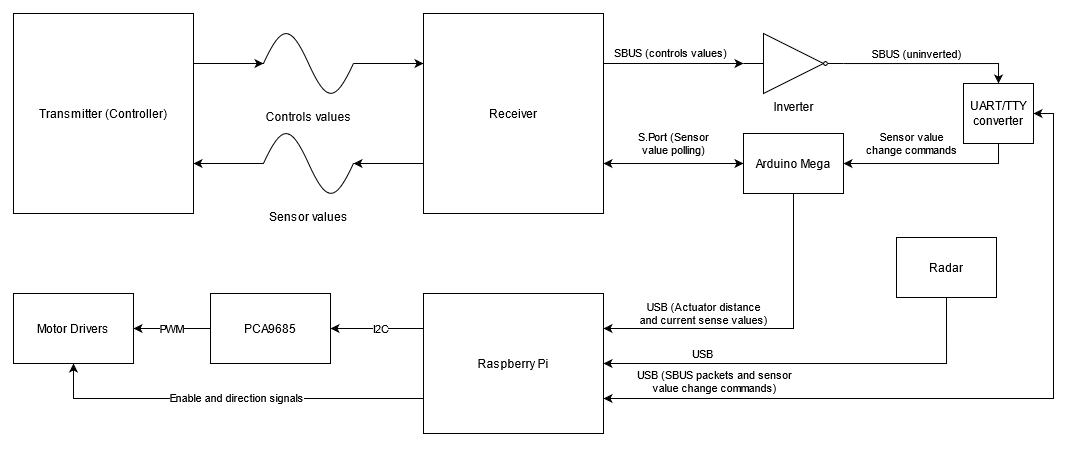

The diagram above was exported from draw.io. Its source (the exported page's mxGraphModel, read from the mxfile embedded in the PNG):
<mxGraphModel dx="1054" dy="473" grid="0" gridSize="10" guides="1" tooltips="1" connect="1" arrows="1" fold="1" page="0" pageScale="1" pageWidth="850" pageHeight="1100" math="0" shadow="0">
  <root>
    <mxCell id="0" />
    <mxCell id="1" parent="0" />
    <mxCell id="x6CiD8VPrZXpMIYv3OhJ-1" value="Transmitter (Controller)" style="rounded=0;whiteSpace=wrap;html=1;labelPosition=center;verticalLabelPosition=middle;align=center;verticalAlign=middle;" parent="1" vertex="1">
      <mxGeometry x="80" y="120" width="180" height="140" as="geometry" />
    </mxCell>
    <mxCell id="sb9LS9Mzbbce-gicuA8Z-35" value="" style="edgeStyle=orthogonalEdgeStyle;rounded=0;orthogonalLoop=1;jettySize=auto;html=1;startArrow=none;startFill=0;endArrow=classic;endFill=1;entryX=0;entryY=0.25;entryDx=0;entryDy=0;" parent="1" source="sb9LS9Mzbbce-gicuA8Z-3" target="sb9LS9Mzbbce-gicuA8Z-6" edge="1">
      <mxGeometry relative="1" as="geometry" />
    </mxCell>
    <mxCell id="sb9LS9Mzbbce-gicuA8Z-3" value="Controls values" style="pointerEvents=1;verticalLabelPosition=bottom;shadow=0;dashed=0;align=center;html=1;verticalAlign=top;shape=mxgraph.electrical.waveforms.sine_wave;" parent="1" vertex="1">
      <mxGeometry x="330" y="130" width="90" height="80" as="geometry" />
    </mxCell>
    <mxCell id="sb9LS9Mzbbce-gicuA8Z-5" value="Transmitter (Controller)" style="rounded=0;whiteSpace=wrap;html=1;labelPosition=center;verticalLabelPosition=middle;align=center;verticalAlign=middle;" parent="1" vertex="1">
      <mxGeometry x="80" y="120" width="180" height="200" as="geometry" />
    </mxCell>
    <mxCell id="sb9LS9Mzbbce-gicuA8Z-11" value="" style="edgeStyle=orthogonalEdgeStyle;rounded=0;orthogonalLoop=1;jettySize=auto;html=1;startArrow=none;startFill=0;exitX=1;exitY=0.25;exitDx=0;exitDy=0;" parent="1" source="sb9LS9Mzbbce-gicuA8Z-6" target="sb9LS9Mzbbce-gicuA8Z-10" edge="1">
      <mxGeometry relative="1" as="geometry" />
    </mxCell>
    <mxCell id="sb9LS9Mzbbce-gicuA8Z-12" value="&lt;div&gt;SBUS (controls values)&lt;br&gt;&lt;/div&gt;" style="edgeLabel;html=1;align=center;verticalAlign=middle;resizable=0;points=[];" parent="sb9LS9Mzbbce-gicuA8Z-11" vertex="1" connectable="0">
      <mxGeometry x="-0.2714" y="-3" relative="1" as="geometry">
        <mxPoint x="16" y="-14" as="offset" />
      </mxGeometry>
    </mxCell>
    <mxCell id="sb9LS9Mzbbce-gicuA8Z-36" style="edgeStyle=orthogonalEdgeStyle;rounded=0;orthogonalLoop=1;jettySize=auto;html=1;exitX=1;exitY=0.75;exitDx=0;exitDy=0;entryX=0;entryY=0.5;entryDx=0;entryDy=0;startArrow=classic;startFill=1;endArrow=classic;endFill=1;" parent="1" source="sb9LS9Mzbbce-gicuA8Z-6" target="sb9LS9Mzbbce-gicuA8Z-15" edge="1">
      <mxGeometry relative="1" as="geometry">
        <Array as="points">
          <mxPoint x="700" y="270" />
          <mxPoint x="700" y="270" />
        </Array>
      </mxGeometry>
    </mxCell>
    <mxCell id="sb9LS9Mzbbce-gicuA8Z-37" value="&lt;div&gt;S.Port (Sensor&lt;/div&gt;&lt;div&gt;value polling)&lt;br&gt;&lt;/div&gt;" style="edgeLabel;html=1;align=center;verticalAlign=middle;resizable=0;points=[];" parent="sb9LS9Mzbbce-gicuA8Z-36" vertex="1" connectable="0">
      <mxGeometry x="0.4316" y="-1" relative="1" as="geometry">
        <mxPoint x="-30" y="-21" as="offset" />
      </mxGeometry>
    </mxCell>
    <mxCell id="sb9LS9Mzbbce-gicuA8Z-6" value="Receiver" style="rounded=0;whiteSpace=wrap;html=1;labelPosition=center;verticalLabelPosition=middle;align=center;verticalAlign=middle;" parent="1" vertex="1">
      <mxGeometry x="490" y="120" width="180" height="200" as="geometry" />
    </mxCell>
    <mxCell id="sb9LS9Mzbbce-gicuA8Z-23" value="" style="edgeStyle=orthogonalEdgeStyle;rounded=0;orthogonalLoop=1;jettySize=auto;html=1;startArrow=classic;startFill=1;endArrow=classic;endFill=1;exitX=1;exitY=0.5;exitDx=0;exitDy=0;entryX=1;entryY=0.75;entryDx=0;entryDy=0;" parent="1" source="sb9LS9Mzbbce-gicuA8Z-8" target="sb9LS9Mzbbce-gicuA8Z-22" edge="1">
      <mxGeometry relative="1" as="geometry">
        <mxPoint x="1300" y="220" as="targetPoint" />
        <Array as="points" />
      </mxGeometry>
    </mxCell>
    <mxCell id="sb9LS9Mzbbce-gicuA8Z-42" value="&lt;div&gt;USB (SBUS packets and sensor&lt;/div&gt;&lt;div&gt;value change commands)&lt;/div&gt;" style="edgeLabel;html=1;align=center;verticalAlign=middle;resizable=0;points=[];" parent="sb9LS9Mzbbce-gicuA8Z-23" vertex="1" connectable="0">
      <mxGeometry x="0.2" y="-1" relative="1" as="geometry">
        <mxPoint x="-191" y="-16" as="offset" />
      </mxGeometry>
    </mxCell>
    <mxCell id="sb9LS9Mzbbce-gicuA8Z-8" value="UART/TTY converter" style="rounded=0;whiteSpace=wrap;html=1;labelPosition=center;verticalLabelPosition=middle;align=center;verticalAlign=middle;" parent="1" vertex="1">
      <mxGeometry x="1030" y="190" width="70" height="60" as="geometry" />
    </mxCell>
    <mxCell id="sb9LS9Mzbbce-gicuA8Z-13" value="" style="edgeStyle=orthogonalEdgeStyle;rounded=0;orthogonalLoop=1;jettySize=auto;html=1;startArrow=none;startFill=0;entryX=0.5;entryY=0;entryDx=0;entryDy=0;" parent="1" source="sb9LS9Mzbbce-gicuA8Z-10" target="sb9LS9Mzbbce-gicuA8Z-8" edge="1">
      <mxGeometry relative="1" as="geometry" />
    </mxCell>
    <mxCell id="sb9LS9Mzbbce-gicuA8Z-14" value="SBUS (uninverted)" style="edgeLabel;html=1;align=center;verticalAlign=middle;resizable=0;points=[];" parent="sb9LS9Mzbbce-gicuA8Z-13" vertex="1" connectable="0">
      <mxGeometry x="-0.1667" y="3" relative="1" as="geometry">
        <mxPoint y="-7" as="offset" />
      </mxGeometry>
    </mxCell>
    <mxCell id="sb9LS9Mzbbce-gicuA8Z-10" value="Inverter" style="verticalLabelPosition=bottom;shadow=0;dashed=0;align=center;html=1;verticalAlign=top;shape=mxgraph.electrical.logic_gates.buffer2;negating=1;" parent="1" vertex="1">
      <mxGeometry x="810" y="140" width="100" height="60" as="geometry" />
    </mxCell>
    <mxCell id="sb9LS9Mzbbce-gicuA8Z-20" value="" style="edgeStyle=orthogonalEdgeStyle;rounded=0;orthogonalLoop=1;jettySize=auto;html=1;startArrow=classic;startFill=1;endArrow=none;endFill=0;entryX=0.5;entryY=1;entryDx=0;entryDy=0;" parent="1" source="sb9LS9Mzbbce-gicuA8Z-15" target="sb9LS9Mzbbce-gicuA8Z-8" edge="1">
      <mxGeometry relative="1" as="geometry" />
    </mxCell>
    <mxCell id="sb9LS9Mzbbce-gicuA8Z-21" value="&lt;div&gt;Sensor value&lt;/div&gt;&lt;div&gt;change commands&lt;/div&gt;" style="edgeLabel;html=1;align=center;verticalAlign=middle;resizable=0;points=[];" parent="sb9LS9Mzbbce-gicuA8Z-20" vertex="1" connectable="0">
      <mxGeometry x="-0.0741" y="-4" relative="1" as="geometry">
        <mxPoint x="-14" y="-24" as="offset" />
      </mxGeometry>
    </mxCell>
    <mxCell id="sb9LS9Mzbbce-gicuA8Z-39" value="" style="edgeStyle=orthogonalEdgeStyle;rounded=0;orthogonalLoop=1;jettySize=auto;html=1;startArrow=none;startFill=0;endArrow=classic;endFill=1;entryX=1;entryY=0.25;entryDx=0;entryDy=0;exitX=0.5;exitY=1;exitDx=0;exitDy=0;" parent="1" source="sb9LS9Mzbbce-gicuA8Z-15" target="sb9LS9Mzbbce-gicuA8Z-22" edge="1">
      <mxGeometry relative="1" as="geometry">
        <mxPoint x="820" y="380" as="targetPoint" />
        <Array as="points">
          <mxPoint x="860" y="435" />
        </Array>
      </mxGeometry>
    </mxCell>
    <mxCell id="sb9LS9Mzbbce-gicuA8Z-43" value="&lt;div&gt;USB (Actuator distance&lt;/div&gt;&lt;div&gt;and current sense values)&lt;/div&gt;" style="edgeLabel;html=1;align=center;verticalAlign=middle;resizable=0;points=[];" parent="sb9LS9Mzbbce-gicuA8Z-39" vertex="1" connectable="0">
      <mxGeometry x="0.055" relative="1" as="geometry">
        <mxPoint x="-54.13" y="-15.000000000000007" as="offset" />
      </mxGeometry>
    </mxCell>
    <mxCell id="sb9LS9Mzbbce-gicuA8Z-15" value="Arduino Mega" style="rounded=0;whiteSpace=wrap;html=1;labelPosition=center;verticalLabelPosition=middle;align=center;verticalAlign=middle;" parent="1" vertex="1">
      <mxGeometry x="810" y="240" width="100" height="60" as="geometry" />
    </mxCell>
    <mxCell id="sb9LS9Mzbbce-gicuA8Z-46" value="" style="edgeStyle=orthogonalEdgeStyle;rounded=0;orthogonalLoop=1;jettySize=auto;html=1;startArrow=none;startFill=0;endArrow=classic;endFill=1;exitX=0;exitY=0.25;exitDx=0;exitDy=0;" parent="1" source="sb9LS9Mzbbce-gicuA8Z-22" target="sb9LS9Mzbbce-gicuA8Z-45" edge="1">
      <mxGeometry relative="1" as="geometry" />
    </mxCell>
    <mxCell id="sb9LS9Mzbbce-gicuA8Z-50" value="I2C" style="edgeLabel;html=1;align=center;verticalAlign=middle;resizable=0;points=[];" parent="sb9LS9Mzbbce-gicuA8Z-46" vertex="1" connectable="0">
      <mxGeometry x="-0.2759" y="1" relative="1" as="geometry">
        <mxPoint x="-10" y="-1" as="offset" />
      </mxGeometry>
    </mxCell>
    <mxCell id="sb9LS9Mzbbce-gicuA8Z-51" style="edgeStyle=orthogonalEdgeStyle;rounded=0;orthogonalLoop=1;jettySize=auto;html=1;exitX=0;exitY=0.75;exitDx=0;exitDy=0;entryX=0.5;entryY=1;entryDx=0;entryDy=0;startArrow=none;startFill=0;endArrow=classic;endFill=1;" parent="1" source="sb9LS9Mzbbce-gicuA8Z-22" target="sb9LS9Mzbbce-gicuA8Z-47" edge="1">
      <mxGeometry relative="1" as="geometry">
        <Array as="points">
          <mxPoint x="140" y="505" />
        </Array>
      </mxGeometry>
    </mxCell>
    <mxCell id="sb9LS9Mzbbce-gicuA8Z-52" value="Enable and direction signals" style="edgeLabel;html=1;align=center;verticalAlign=middle;resizable=0;points=[];" parent="sb9LS9Mzbbce-gicuA8Z-51" vertex="1" connectable="0">
      <mxGeometry x="-0.0245" y="-1" relative="1" as="geometry">
        <mxPoint as="offset" />
      </mxGeometry>
    </mxCell>
    <mxCell id="sb9LS9Mzbbce-gicuA8Z-22" value="Raspberry Pi" style="rounded=0;whiteSpace=wrap;html=1;labelPosition=center;verticalLabelPosition=middle;align=center;verticalAlign=middle;" parent="1" vertex="1">
      <mxGeometry x="490" y="400" width="180" height="140" as="geometry" />
    </mxCell>
    <mxCell id="sb9LS9Mzbbce-gicuA8Z-26" value="" style="edgeStyle=orthogonalEdgeStyle;rounded=0;orthogonalLoop=1;jettySize=auto;html=1;startArrow=none;startFill=0;exitX=1;exitY=0.25;exitDx=0;exitDy=0;entryX=0;entryY=0.5;entryDx=0;entryDy=0;entryPerimeter=0;" parent="1" source="sb9LS9Mzbbce-gicuA8Z-5" target="sb9LS9Mzbbce-gicuA8Z-3" edge="1">
      <mxGeometry relative="1" as="geometry">
        <mxPoint x="260" y="155" as="sourcePoint" />
        <mxPoint x="330" y="155" as="targetPoint" />
      </mxGeometry>
    </mxCell>
    <mxCell id="sb9LS9Mzbbce-gicuA8Z-29" value="" style="edgeStyle=orthogonalEdgeStyle;rounded=0;orthogonalLoop=1;jettySize=auto;html=1;startArrow=classic;startFill=1;exitX=1;exitY=0.75;exitDx=0;exitDy=0;endArrow=none;endFill=0;" parent="1" source="sb9LS9Mzbbce-gicuA8Z-5" target="sb9LS9Mzbbce-gicuA8Z-31" edge="1">
      <mxGeometry relative="1" as="geometry">
        <mxPoint x="260" y="305" as="sourcePoint" />
      </mxGeometry>
    </mxCell>
    <mxCell id="sb9LS9Mzbbce-gicuA8Z-30" value="" style="edgeStyle=orthogonalEdgeStyle;rounded=0;orthogonalLoop=1;jettySize=auto;html=1;startArrow=classic;startFill=1;entryX=0;entryY=0.75;entryDx=0;entryDy=0;endArrow=none;endFill=0;" parent="1" source="sb9LS9Mzbbce-gicuA8Z-31" target="sb9LS9Mzbbce-gicuA8Z-6" edge="1">
      <mxGeometry relative="1" as="geometry">
        <mxPoint x="490" y="305" as="targetPoint" />
      </mxGeometry>
    </mxCell>
    <mxCell id="sb9LS9Mzbbce-gicuA8Z-31" value="Sensor values" style="pointerEvents=1;verticalLabelPosition=bottom;shadow=0;dashed=0;align=center;html=1;verticalAlign=top;shape=mxgraph.electrical.waveforms.sine_wave;" parent="1" vertex="1">
      <mxGeometry x="330" y="230" width="90" height="80" as="geometry" />
    </mxCell>
    <mxCell id="sb9LS9Mzbbce-gicuA8Z-48" value="" style="edgeStyle=orthogonalEdgeStyle;rounded=0;orthogonalLoop=1;jettySize=auto;html=1;startArrow=none;startFill=0;endArrow=classic;endFill=1;" parent="1" source="sb9LS9Mzbbce-gicuA8Z-45" target="sb9LS9Mzbbce-gicuA8Z-47" edge="1">
      <mxGeometry relative="1" as="geometry" />
    </mxCell>
    <mxCell id="sb9LS9Mzbbce-gicuA8Z-49" value="PWM" style="edgeLabel;html=1;align=center;verticalAlign=middle;resizable=0;points=[];" parent="sb9LS9Mzbbce-gicuA8Z-48" vertex="1" connectable="0">
      <mxGeometry x="-0.2109" y="-2" relative="1" as="geometry">
        <mxPoint x="-8.7" y="2" as="offset" />
      </mxGeometry>
    </mxCell>
    <mxCell id="sb9LS9Mzbbce-gicuA8Z-45" value="PCA9685" style="whiteSpace=wrap;html=1;rounded=0;" parent="1" vertex="1">
      <mxGeometry x="277" y="400" width="120" height="70" as="geometry" />
    </mxCell>
    <mxCell id="sb9LS9Mzbbce-gicuA8Z-47" value="Motor Drivers" style="whiteSpace=wrap;html=1;rounded=0;" parent="1" vertex="1">
      <mxGeometry x="80" y="400" width="120" height="70" as="geometry" />
    </mxCell>
    <mxCell id="M_3hGI1hiCbIqB2LiVGm-3" value="" style="edgeStyle=orthogonalEdgeStyle;rounded=0;orthogonalLoop=1;jettySize=auto;html=1;entryX=1;entryY=0.5;entryDx=0;entryDy=0;exitX=0.5;exitY=1;exitDx=0;exitDy=0;" edge="1" parent="1" source="M_3hGI1hiCbIqB2LiVGm-1" target="sb9LS9Mzbbce-gicuA8Z-22">
      <mxGeometry relative="1" as="geometry">
        <mxPoint x="862" y="364" as="targetPoint" />
      </mxGeometry>
    </mxCell>
    <mxCell id="M_3hGI1hiCbIqB2LiVGm-4" value="USB" style="edgeLabel;html=1;align=center;verticalAlign=middle;resizable=0;points=[];" vertex="1" connectable="0" parent="M_3hGI1hiCbIqB2LiVGm-3">
      <mxGeometry x="0.2169" relative="1" as="geometry">
        <mxPoint x="-61" y="-10" as="offset" />
      </mxGeometry>
    </mxCell>
    <mxCell id="M_3hGI1hiCbIqB2LiVGm-1" value="Radar" style="rounded=0;whiteSpace=wrap;html=1;labelPosition=center;verticalLabelPosition=middle;align=center;verticalAlign=middle;" vertex="1" parent="1">
      <mxGeometry x="963" y="344" width="100" height="60" as="geometry" />
    </mxCell>
  </root>
</mxGraphModel>